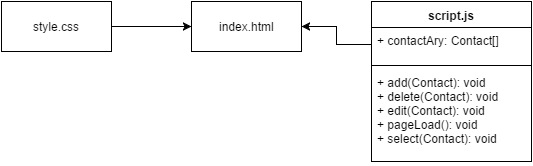

The diagram above was exported from draw.io. Its source (the exported page's mxGraphModel, read from the mxfile embedded in the PNG):
<mxGraphModel dx="1106" dy="517" grid="1" gridSize="10" guides="1" tooltips="1" connect="1" arrows="1" fold="1" page="1" pageScale="1" pageWidth="850" pageHeight="1100" background="#ffffff" math="0" shadow="0">
  <root>
    <mxCell id="0" />
    <mxCell id="1" parent="0" />
    <mxCell id="2" value="index.html" style="html=1;" vertex="1" parent="1">
      <mxGeometry x="370" y="90" width="110" height="50" as="geometry" />
    </mxCell>
    <mxCell id="4" style="edgeStyle=orthogonalEdgeStyle;rounded=0;html=1;exitX=1;exitY=0.5;entryX=0;entryY=0.5;jettySize=auto;orthogonalLoop=1;" edge="1" parent="1" source="3" target="2">
      <mxGeometry relative="1" as="geometry" />
    </mxCell>
    <mxCell id="3" value="style.css" style="html=1;" vertex="1" parent="1">
      <mxGeometry x="180" y="90" width="110" height="50" as="geometry" />
    </mxCell>
    <mxCell id="5" value="script.js" style="swimlane;html=1;fontStyle=1;align=center;verticalAlign=top;childLayout=stackLayout;horizontal=1;startSize=26;horizontalStack=0;resizeParent=1;resizeLast=0;collapsible=1;marginBottom=0;swimlaneFillColor=#ffffff;" vertex="1" parent="1">
      <mxGeometry x="550" y="90" width="160" height="160" as="geometry" />
    </mxCell>
    <mxCell id="6" value="+ contactAry: Contact[]" style="text;html=1;strokeColor=none;fillColor=none;align=left;verticalAlign=top;spacingLeft=4;spacingRight=4;whiteSpace=wrap;overflow=hidden;rotatable=0;points=[[0,0.5],[1,0.5]];portConstraint=eastwest;" vertex="1" parent="5">
      <mxGeometry y="26" width="160" height="34" as="geometry" />
    </mxCell>
    <mxCell id="7" value="" style="line;html=1;strokeWidth=1;fillColor=none;align=left;verticalAlign=middle;spacingTop=-1;spacingLeft=3;spacingRight=3;rotatable=0;labelPosition=right;points=[];portConstraint=eastwest;" vertex="1" parent="5">
      <mxGeometry y="60" width="160" height="8" as="geometry" />
    </mxCell>
    <mxCell id="8" value="+ add(Contact): void&lt;div&gt;+ delete(Contact): void&lt;/div&gt;&lt;div&gt;+ edit(Contact): void&lt;/div&gt;&lt;div&gt;+ pageLoad(): void&lt;/div&gt;&lt;div&gt;+ select(Contact): void&lt;/div&gt;" style="text;html=1;strokeColor=none;fillColor=none;align=left;verticalAlign=top;spacingLeft=4;spacingRight=4;whiteSpace=wrap;overflow=hidden;rotatable=0;points=[[0,0.5],[1,0.5]];portConstraint=eastwest;" vertex="1" parent="5">
      <mxGeometry y="68" width="160" height="92" as="geometry" />
    </mxCell>
    <mxCell id="9" style="edgeStyle=orthogonalEdgeStyle;rounded=0;html=1;exitX=0;exitY=0.5;entryX=1;entryY=0.5;jettySize=auto;orthogonalLoop=1;" edge="1" parent="1" source="6" target="2">
      <mxGeometry relative="1" as="geometry" />
    </mxCell>
  </root>
</mxGraphModel>